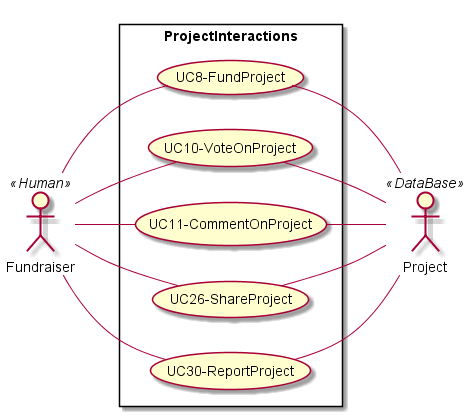

The diagram above was rendered by PlantUML. Its source (embedded in the PNG):
@startuml ProjectInteractions
left to right direction
skinparam packageStyle rectangle
actor Fundraiser as A3 << Human >>
actor Project as A9 << DataBase >>


rectangle ProjectInteractions {
    usecase (UC8-FundProject) as UC8
    usecase (UC10-VoteOnProject) as UC10
    usecase (UC11-CommentOnProject) as UC11
    usecase (UC26-ShareProject) as UC26
    usecase (UC30-ReportProject) as UC30

    A3 -- (UC8)
    A3 -- (UC10)
    A3 -- (UC11)
    A3 -- (UC26)
    A3 -- (UC30)
    (UC10) -- A9
    (UC11) -- A9
    (UC8) -- A9
    (UC26) -- A9
    (UC30) -- A9

}

@enduml